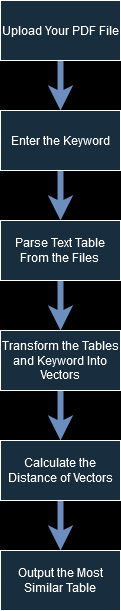

The diagram above was exported from draw.io. Its source (the exported page's mxGraphModel, read from the mxfile embedded in the PNG):
<mxGraphModel dx="1434" dy="782" grid="1" gridSize="10" guides="1" tooltips="1" connect="1" arrows="1" fold="1" page="1" pageScale="1" pageWidth="827" pageHeight="1169" background="#000000" math="0" shadow="0">
  <root>
    <mxCell id="0" />
    <mxCell id="1" parent="0" />
    <mxCell id="5uyXCUqMqiLvSDVj4H5T-12" value="" style="edgeStyle=orthogonalEdgeStyle;rounded=0;orthogonalLoop=1;jettySize=auto;html=1;labelBackgroundColor=none;strokeColor=#6c8ebf;fontColor=default;strokeWidth=6;fillColor=#dae8fc;" parent="1" source="5uyXCUqMqiLvSDVj4H5T-1" target="5uyXCUqMqiLvSDVj4H5T-3" edge="1">
      <mxGeometry relative="1" as="geometry" />
    </mxCell>
    <mxCell id="5uyXCUqMqiLvSDVj4H5T-1" value="Upload Your PDF File" style="rounded=0;whiteSpace=wrap;html=1;labelBackgroundColor=none;fillColor=#182E3E;strokeColor=#FFFFFF;fontColor=#FFFFFF;" parent="1" vertex="1">
      <mxGeometry x="360" y="200" width="120" height="60" as="geometry" />
    </mxCell>
    <mxCell id="5uyXCUqMqiLvSDVj4H5T-11" value="" style="edgeStyle=orthogonalEdgeStyle;rounded=0;orthogonalLoop=1;jettySize=auto;html=1;labelBackgroundColor=none;strokeColor=#6c8ebf;fontColor=default;strokeWidth=6;fillColor=#dae8fc;" parent="1" source="5uyXCUqMqiLvSDVj4H5T-3" target="5uyXCUqMqiLvSDVj4H5T-4" edge="1">
      <mxGeometry relative="1" as="geometry" />
    </mxCell>
    <mxCell id="5uyXCUqMqiLvSDVj4H5T-3" value="Enter the Keyword" style="rounded=0;whiteSpace=wrap;html=1;labelBackgroundColor=none;fillColor=#182E3E;strokeColor=#FFFFFF;fontColor=#FFFFFF;" parent="1" vertex="1">
      <mxGeometry x="360" y="310" width="120" height="60" as="geometry" />
    </mxCell>
    <mxCell id="5uyXCUqMqiLvSDVj4H5T-10" value="" style="edgeStyle=orthogonalEdgeStyle;rounded=0;orthogonalLoop=1;jettySize=auto;html=1;labelBackgroundColor=none;strokeColor=#6c8ebf;fontColor=default;strokeWidth=6;fillColor=#dae8fc;" parent="1" source="5uyXCUqMqiLvSDVj4H5T-4" target="5uyXCUqMqiLvSDVj4H5T-5" edge="1">
      <mxGeometry relative="1" as="geometry" />
    </mxCell>
    <mxCell id="5uyXCUqMqiLvSDVj4H5T-4" value="&lt;div align=&quot;center&quot;&gt;Parse Text Table From the Files&lt;br&gt;&lt;/div&gt;" style="rounded=0;whiteSpace=wrap;html=1;labelBackgroundColor=none;fillColor=#182E3E;strokeColor=#FFFFFF;fontColor=#FFFFFF;" parent="1" vertex="1">
      <mxGeometry x="360" y="420" width="120" height="60" as="geometry" />
    </mxCell>
    <mxCell id="5uyXCUqMqiLvSDVj4H5T-13" value="" style="edgeStyle=orthogonalEdgeStyle;rounded=0;orthogonalLoop=1;jettySize=auto;html=1;labelBackgroundColor=none;strokeColor=#6c8ebf;fontColor=default;strokeWidth=6;fillColor=#dae8fc;" parent="1" source="5uyXCUqMqiLvSDVj4H5T-5" target="5uyXCUqMqiLvSDVj4H5T-6" edge="1">
      <mxGeometry relative="1" as="geometry" />
    </mxCell>
    <mxCell id="5uyXCUqMqiLvSDVj4H5T-5" value="Transform the Tables and Keyword Into Vectors" style="rounded=0;whiteSpace=wrap;html=1;labelBackgroundColor=none;fillColor=#182E3E;strokeColor=#FFFFFF;fontColor=#FFFFFF;" parent="1" vertex="1">
      <mxGeometry x="360" y="530" width="120" height="60" as="geometry" />
    </mxCell>
    <mxCell id="5uyXCUqMqiLvSDVj4H5T-14" value="" style="edgeStyle=orthogonalEdgeStyle;rounded=0;orthogonalLoop=1;jettySize=auto;html=1;labelBackgroundColor=none;strokeColor=#6c8ebf;fontColor=default;strokeWidth=6;fillColor=#dae8fc;" parent="1" source="5uyXCUqMqiLvSDVj4H5T-6" target="5uyXCUqMqiLvSDVj4H5T-7" edge="1">
      <mxGeometry relative="1" as="geometry" />
    </mxCell>
    <mxCell id="5uyXCUqMqiLvSDVj4H5T-6" value="Calculate the Distance of Vectors" style="rounded=0;whiteSpace=wrap;html=1;labelBackgroundColor=none;fillColor=#182E3E;strokeColor=#FFFFFF;fontColor=#FFFFFF;" parent="1" vertex="1">
      <mxGeometry x="360" y="640" width="120" height="60" as="geometry" />
    </mxCell>
    <mxCell id="5uyXCUqMqiLvSDVj4H5T-7" value="Output the Most Similar Table" style="rounded=0;whiteSpace=wrap;html=1;labelBackgroundColor=none;fillColor=#182E3E;strokeColor=#FFFFFF;fontColor=#FFFFFF;" parent="1" vertex="1">
      <mxGeometry x="360" y="750" width="120" height="60" as="geometry" />
    </mxCell>
  </root>
</mxGraphModel>